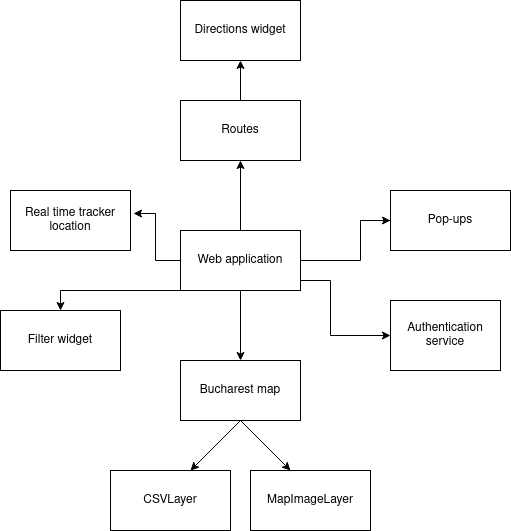

The diagram above was exported from draw.io. Its source (the exported page's mxGraphModel, read from the mxfile embedded in the PNG):
<mxGraphModel dx="1350" dy="804" grid="1" gridSize="10" guides="1" tooltips="1" connect="1" arrows="1" fold="1" page="1" pageScale="1" pageWidth="850" pageHeight="1100" math="0" shadow="0">
  <root>
    <mxCell id="0" />
    <mxCell id="1" parent="0" />
    <mxCell id="HxbE-wzzhZ0Ihz5wHjlA-1" value="Real time tracker location" style="rounded=0;whiteSpace=wrap;html=1;" parent="1" vertex="1">
      <mxGeometry x="170" y="210" width="120" height="60" as="geometry" />
    </mxCell>
    <mxCell id="HxbE-wzzhZ0Ihz5wHjlA-2" value="&lt;span class=&quot;pl-s&quot;&gt;MapImageLayer&lt;/span&gt;" style="rounded=0;whiteSpace=wrap;html=1;" parent="1" vertex="1">
      <mxGeometry x="410" y="490" width="120" height="60" as="geometry" />
    </mxCell>
    <mxCell id="HxbE-wzzhZ0Ihz5wHjlA-3" value="&lt;div&gt;Pop-ups&lt;/div&gt;" style="rounded=0;whiteSpace=wrap;html=1;" parent="1" vertex="1">
      <mxGeometry x="550" y="210" width="120" height="60" as="geometry" />
    </mxCell>
    <mxCell id="HxbE-wzzhZ0Ihz5wHjlA-4" value="CSVLayer" style="rounded=0;whiteSpace=wrap;html=1;" parent="1" vertex="1">
      <mxGeometry x="270" y="490" width="120" height="60" as="geometry" />
    </mxCell>
    <mxCell id="HxbE-wzzhZ0Ihz5wHjlA-14" style="edgeStyle=orthogonalEdgeStyle;rounded=0;orthogonalLoop=1;jettySize=auto;html=1;exitX=0;exitY=0.5;exitDx=0;exitDy=0;entryX=1.025;entryY=0.383;entryDx=0;entryDy=0;entryPerimeter=0;" parent="1" source="HxbE-wzzhZ0Ihz5wHjlA-6" target="HxbE-wzzhZ0Ihz5wHjlA-1" edge="1">
      <mxGeometry relative="1" as="geometry" />
    </mxCell>
    <mxCell id="fas62TF8Rk9OgtooGSgm-1" style="edgeStyle=orthogonalEdgeStyle;rounded=0;orthogonalLoop=1;jettySize=auto;html=1;" edge="1" parent="1" source="HxbE-wzzhZ0Ihz5wHjlA-6" target="fas62TF8Rk9OgtooGSgm-2">
      <mxGeometry relative="1" as="geometry">
        <mxPoint x="540" y="350" as="targetPoint" />
        <Array as="points">
          <mxPoint x="490" y="300" />
        </Array>
      </mxGeometry>
    </mxCell>
    <mxCell id="fas62TF8Rk9OgtooGSgm-7" style="edgeStyle=orthogonalEdgeStyle;rounded=0;orthogonalLoop=1;jettySize=auto;html=1;exitX=0;exitY=1;exitDx=0;exitDy=0;" edge="1" parent="1" source="HxbE-wzzhZ0Ihz5wHjlA-6" target="fas62TF8Rk9OgtooGSgm-8">
      <mxGeometry relative="1" as="geometry">
        <mxPoint x="280" y="350" as="targetPoint" />
        <Array as="points">
          <mxPoint x="220" y="310" />
        </Array>
      </mxGeometry>
    </mxCell>
    <mxCell id="HxbE-wzzhZ0Ihz5wHjlA-6" value="Web application" style="rounded=0;whiteSpace=wrap;html=1;" parent="1" vertex="1">
      <mxGeometry x="340" y="250" width="120" height="60" as="geometry" />
    </mxCell>
    <mxCell id="HxbE-wzzhZ0Ihz5wHjlA-7" value="Bucharest map" style="rounded=0;whiteSpace=wrap;html=1;" parent="1" vertex="1">
      <mxGeometry x="340" y="380" width="120" height="60" as="geometry" />
    </mxCell>
    <mxCell id="HxbE-wzzhZ0Ihz5wHjlA-8" value="" style="endArrow=classic;html=1;exitX=0.5;exitY=1;exitDx=0;exitDy=0;" parent="1" source="HxbE-wzzhZ0Ihz5wHjlA-6" edge="1">
      <mxGeometry width="50" height="50" relative="1" as="geometry">
        <mxPoint x="400" y="440" as="sourcePoint" />
        <mxPoint x="400" y="380" as="targetPoint" />
      </mxGeometry>
    </mxCell>
    <mxCell id="HxbE-wzzhZ0Ihz5wHjlA-9" value="" style="endArrow=classic;html=1;" parent="1" edge="1">
      <mxGeometry width="50" height="50" relative="1" as="geometry">
        <mxPoint x="400" y="440" as="sourcePoint" />
        <mxPoint x="350" y="490" as="targetPoint" />
      </mxGeometry>
    </mxCell>
    <mxCell id="HxbE-wzzhZ0Ihz5wHjlA-10" value="" style="endArrow=classic;html=1;" parent="1" edge="1">
      <mxGeometry width="50" height="50" relative="1" as="geometry">
        <mxPoint x="400" y="440" as="sourcePoint" />
        <mxPoint x="450" y="490" as="targetPoint" />
      </mxGeometry>
    </mxCell>
    <mxCell id="HxbE-wzzhZ0Ihz5wHjlA-12" value="" style="endArrow=classic;html=1;exitX=1;exitY=0.5;exitDx=0;exitDy=0;rounded=0;" parent="1" source="HxbE-wzzhZ0Ihz5wHjlA-6" edge="1">
      <mxGeometry width="50" height="50" relative="1" as="geometry">
        <mxPoint x="500" y="290" as="sourcePoint" />
        <mxPoint x="550" y="240" as="targetPoint" />
        <Array as="points">
          <mxPoint x="520" y="280" />
          <mxPoint x="520" y="240" />
          <mxPoint x="550" y="240" />
        </Array>
      </mxGeometry>
    </mxCell>
    <mxCell id="fas62TF8Rk9OgtooGSgm-3" style="edgeStyle=orthogonalEdgeStyle;rounded=0;orthogonalLoop=1;jettySize=auto;html=1;exitX=0.5;exitY=0;exitDx=0;exitDy=0;" edge="1" parent="1" source="FzSvY-6uHga_YuxrYRbr-2" target="fas62TF8Rk9OgtooGSgm-4">
      <mxGeometry relative="1" as="geometry">
        <mxPoint x="460" y="70" as="targetPoint" />
      </mxGeometry>
    </mxCell>
    <mxCell id="FzSvY-6uHga_YuxrYRbr-2" value="Routes" style="rounded=0;whiteSpace=wrap;html=1;" parent="1" vertex="1">
      <mxGeometry x="340" y="120" width="120" height="60" as="geometry" />
    </mxCell>
    <mxCell id="FzSvY-6uHga_YuxrYRbr-5" value="" style="endArrow=classic;html=1;entryX=0.5;entryY=1;entryDx=0;entryDy=0;" parent="1" target="FzSvY-6uHga_YuxrYRbr-2" edge="1">
      <mxGeometry width="50" height="50" relative="1" as="geometry">
        <mxPoint x="400" y="250" as="sourcePoint" />
        <mxPoint x="450" y="200" as="targetPoint" />
      </mxGeometry>
    </mxCell>
    <mxCell id="fas62TF8Rk9OgtooGSgm-2" value="Authentication service" style="rounded=0;whiteSpace=wrap;html=1;" vertex="1" parent="1">
      <mxGeometry x="550" y="320" width="110" height="70" as="geometry" />
    </mxCell>
    <mxCell id="fas62TF8Rk9OgtooGSgm-4" value="Directions widget" style="rounded=0;whiteSpace=wrap;html=1;" vertex="1" parent="1">
      <mxGeometry x="340" y="20" width="120" height="60" as="geometry" />
    </mxCell>
    <mxCell id="fas62TF8Rk9OgtooGSgm-8" value="Filter widget" style="rounded=0;whiteSpace=wrap;html=1;" vertex="1" parent="1">
      <mxGeometry x="160" y="330" width="120" height="60" as="geometry" />
    </mxCell>
  </root>
</mxGraphModel>